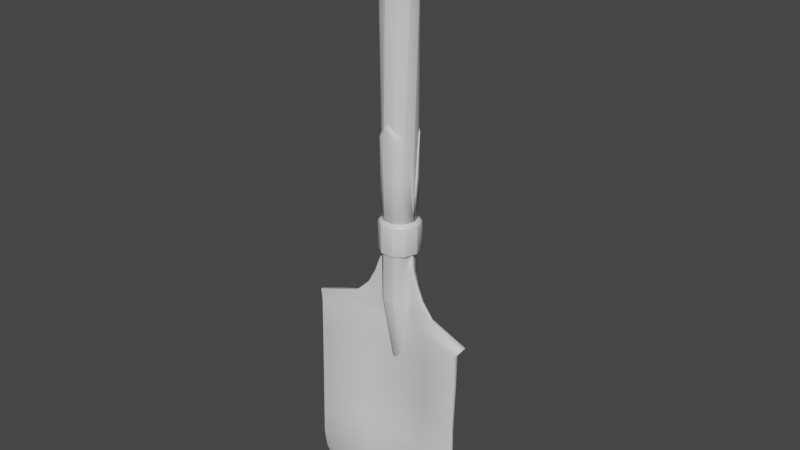 # Source: Feldspaten.blend  (saved by Blender 2.83.18; exported with 4.5.12 LTS)
import bpy
from mathutils import Matrix  # noqa: F401  (used for matrix-valued properties, if any)

bpy.ops.wm.read_factory_settings(use_empty=True)
scene = bpy.context.scene
scene.name = 'Scene'

# ---- collections
col_collection = bpy.data.collections.new('Collection'); scene.collection.children.link(col_collection)

# ---- images (referenced by path relative to the original .blend; pixels are not part of the script)
import os
ASSET_DIR = os.environ.get("B2B_ASSET_DIR", "")  # directory of the original .blend (textures are referenced by path, not embedded)
HERE = os.path.dirname(os.path.abspath(__file__))  # packed textures are extracted next to this script under _unpacked/

def load_image(name, relpath, width, height, colorspace="sRGB"):
    """Load a texture the original file referenced (path relative to the .blend, or extracted next to this script)."""
    p = next((c for c in (os.path.join(HERE, relpath), os.path.join(ASSET_DIR, relpath)) if relpath and os.path.exists(c)), "")
    if p:
        img = bpy.data.images.load(p, check_existing=True)
        img.name = name
    else:  # same state as the original file: an image datablock whose file is absent (Cycles renders it pink)
        img = bpy.data.images.new(name, width, height)
        img.source = "FILE"
        img.filepath = "//" + (relpath or name)
    img.colorspace_settings.name = colorspace
    return img
img_uv = load_image('UV', '', 1024, 1024, 'sRGB')

# ---- materials (node trees are filled in below, after node groups)
mat_metallspaten = bpy.data.materials.new('MetallSpaten')
mat_metallspaten.alpha_threshold = 0.0
mat_metallspaten.use_transparent_shadow = False
mat_metallspaten.line_color = (0.0, 0.0, 0.0, 1.0)
mat_holzspaten = bpy.data.materials.new('HolzSpaten')
mat_holzspaten.use_transparent_shadow = False

# ---- material node trees
mat_metallspaten.use_nodes = True; mat_metallspaten.node_tree.nodes.clear()
_N = mat_metallspaten.node_tree.nodes; _L = mat_metallspaten.node_tree.links
n0 = _N.new('ShaderNodeOutputMaterial'); n0.name = 'Material Output'; n0.location = (300, 300)
n1 = _N.new('ShaderNodeBsdfPrincipled'); n1.name = 'Principled BSDF'; n1.location = (10, 300)
n1.distribution = 'GGX'
n1.subsurface_method = 'BURLEY'
n1.inputs[2].default_value = 0.4
n1.inputs[3].default_value = 1.45
n1.inputs[27].default_value = (0.0, 0.0, 0.0, 1.0)
n1.inputs[28].default_value = 1.0
n2 = _N.new('ShaderNodeTexImage'); n2.name = 'Image Texture'; n2.location = (-390, 156)
n2.image = img_uv
_L.new(n1.outputs[0], n0.inputs[0])
n0.is_active_output = True
mat_holzspaten.use_nodes = True; mat_holzspaten.node_tree.nodes.clear()
_N = mat_holzspaten.node_tree.nodes; _L = mat_holzspaten.node_tree.links
n0 = _N.new('ShaderNodeBsdfPrincipled'); n0.name = 'Principled BSDF'; n0.location = (10, 300)
n0.distribution = 'GGX'
n0.subsurface_method = 'BURLEY'
n0.inputs[3].default_value = 1.45
n0.inputs[27].default_value = (0.0, 0.0, 0.0, 1.0)
n0.inputs[28].default_value = 1.0
n1 = _N.new('ShaderNodeOutputMaterial'); n1.name = 'Material Output'; n1.location = (300, 300)
n2 = _N.new('ShaderNodeTexImage'); n2.name = 'Image Texture'; n2.location = (-390, 156)
n2.image = img_uv
_L.new(n0.outputs[0], n1.inputs[0])
n1.is_active_output = True

# ---- world
world_world = bpy.data.worlds.new('World'); scene.world = world_world
world_world.use_nodes = True; world_world.node_tree.nodes.clear()
_N = world_world.node_tree.nodes; _L = world_world.node_tree.links
n0 = _N.new('ShaderNodeOutputWorld'); n0.name = 'World Output'; n0.location = (300, 300)
n1 = _N.new('ShaderNodeBackground'); n1.name = 'Background'; n1.location = (10, 300)
n1.inputs[0].default_value = (0.05088, 0.05088, 0.05088, 1.0)
_L.new(n1.outputs[0], n0.inputs[0])
n0.is_active_output = True
world_world.color = (0.05088, 0.05088, 0.05088)
world_world.use_sun_shadow = False
world_world.sun_shadow_jitter_overblur = 0.0

# ---- meshes
me_plane = bpy.data.meshes.new('Plane')
me_plane.from_pydata([(0.09816, -0.04588, 0.2416), (0.105, -0.04095, 0.2517), (0.02077, -0.0299, 0.3344), (0.02347, -0.03032, 0.3154), (0.02938, -0.03058, 0.2989), (0.03846, -0.03196, 0.2812), (0.055, -0.03463, 0.2647), (0.03272, -0.05539, 0.0005327), (0.03143, -0.01069, 0.2416), (0.02626, -0.009848, 0.2517), (0.006924, -0.004089, 0.3344), (0.007824, -0.00602, 0.3154), (0.009793, -0.007278, 0.2989), (0.01282, -0.007729, 0.2812), (0.01833, -0.008573, 0.2647), (0.09816, -0.04957, 0.0829), (0.09816, -0.0502, 0.1432), (0.09816, -0.04692, 0.2034), (0.04088, -0.03602, 0.0829), (0.04051, -0.02799, 0.1432), (0.03833, -0.01879, 0.2034), (0.09816, -0.0504, 0.05093), (0.04777, -0.05431, 0.0005327), (0.09433, -0.05099, 0.03164), (0.0834, -0.05187, 0.01529), (0.06705, -0.05299, 0.004369), (0.09816, -0.05228, 0.2416), (0.105, -0.04703, 0.2517), (0.01418, -0.03264, 0.3344), (0.02347, -0.03459, 0.3154), (0.02938, -0.03513, 0.2989), (0.03846, -0.0366, 0.2812), (0.055, -0.03937, 0.2647), (0.03272, -0.06198, 0.0005327), (0.03272, -0.03133, 0.2416), (0.02596, -0.03115, 0.2517), (0.006924, -0.0291, 0.3344), (0.007824, -0.02984, 0.3154), (0.009793, -0.03021, 0.2989), (0.01282, -0.03056, 0.2812), (0.01833, -0.03089, 0.2647), (0.09816, -0.05615, 0.0829), (0.09816, -0.0545, 0.1432), (0.09816, -0.05307, 0.2034), (0.04363, -0.03822, 0.0829), (0.04398, -0.03604, 0.1432), (0.04333, -0.03427, 0.2034), (0.09816, -0.05699, 0.05093), (0.04777, -0.06091, 0.0005327), (0.09433, -0.05759, 0.03164), (0.0834, -0.05846, 0.01529), (0.06705, -0.05959, 0.004369), (-0.09816, -0.04588, 0.2416), (-0.105, -0.04095, 0.2517), (-0.02077, -0.0299, 0.3344), (-0.02347, -0.03032, 0.3154), (-0.02938, -0.03058, 0.2989), (-0.03846, -0.03196, 0.2812), (-0.055, -0.03463, 0.2647), (-0.03272, -0.05539, 0.0005327), (-0.03143, -0.01069, 0.2416), (-0.02626, -0.009848, 0.2517), (-0.006924, -0.004089, 0.3344), (-0.007824, -0.00602, 0.3154), (-0.009793, -0.007278, 0.2989), (-0.01282, -0.007729, 0.2812), (-0.01833, -0.008573, 0.2647), (-0.09816, -0.04957, 0.0829), (-0.09816, -0.0502, 0.1432), (-0.09816, -0.04692, 0.2034), (-0.04088, -0.03602, 0.0829), (-0.04051, -0.02799, 0.1432), (-0.03833, -0.01879, 0.2034), (-0.09816, -0.0504, 0.05093), (-0.04777, -0.05431, 0.0005327), (-0.09433, -0.05099, 0.03164), (-0.0834, -0.05187, 0.01529), (-0.06705, -0.05299, 0.004369), (-0.09816, -0.05228, 0.2416), (-0.105, -0.04703, 0.2517), (-0.01418, -0.03264, 0.3344), (-0.02347, -0.03459, 0.3154), (-0.02938, -0.03513, 0.2989), (-0.03846, -0.0366, 0.2812), (-0.055, -0.03937, 0.2647), (-0.03272, -0.06198, 0.0005327), (-0.03272, -0.03133, 0.2416), (-0.02596, -0.03115, 0.2517), (-0.006924, -0.0291, 0.3344), (-0.007824, -0.02984, 0.3154), (-0.009793, -0.03021, 0.2989), (-0.01282, -0.03056, 0.2812), (-0.01833, -0.03089, 0.2647), (-0.09816, -0.05615, 0.0829), (-0.09816, -0.0545, 0.1432), (-0.09816, -0.05307, 0.2034), (-0.04363, -0.03822, 0.0829), (-0.04398, -0.03604, 0.1432), (-0.04333, -0.03427, 0.2034), (-0.09816, -0.05699, 0.05093), (-0.04777, -0.06091, 0.0005327), (-0.09433, -0.05759, 0.03164), (-0.0834, -0.05846, 0.01529), (-0.06705, -0.05959, 0.004369), (0.0, -0.0554, 0.0005327), (0.0, -0.01074, 0.2416), (0.0, -0.00988, 0.2517), (0.0, -0.004089, 0.3344), (0.0, -0.006018, 0.3154), (0.0, -0.007279, 0.2989), (0.0, -0.007733, 0.2812), (0.0, -0.008585, 0.2647), (0.0, -0.03233, 0.0829), (0.0, -0.02164, 0.1432), (0.0, -0.01528, 0.2034), (0.0, -0.06199, 0.0005327), (0.0, -0.03138, 0.2416), (0.0, -0.03118, 0.2517), (0.0, -0.0291, 0.3344), (0.0, -0.02984, 0.3154), (0.0, -0.03021, 0.2989), (0.0, -0.03057, 0.2812), (0.0, -0.0309, 0.2647), (0.0, -0.03463, 0.0829), (0.0, -0.0322, 0.1432), (0.0, -0.03064, 0.2034), (-0.0001444, -0.01016, 0.2733), (-0.0001444, -0.005439, 0.3323), (0.0001444, -0.01016, 0.2733), (0.0001444, -0.005439, 0.3323), (0.00911, -0.01754, 0.2733), (0.01105, -0.01336, 0.3323), (0.01921, -0.0305, 0.2733), (0.01921, -0.0305, 0.3323), (0.01271, -0.04257, 0.2733), (0.01271, -0.04257, 0.3323), (0.006738, -0.04691, 0.2733), (0.006738, -0.04691, 0.3323), (-0.006738, -0.04691, 0.2733), (-0.006738, -0.04691, 0.3323), (-0.01271, -0.04257, 0.2733), (-0.01271, -0.04257, 0.3323), (-0.01921, -0.0305, 0.2733), (-0.01921, -0.0305, 0.3323), (-0.00911, -0.01754, 0.2733), (-0.01105, -0.01336, 0.3323), (-0.0005679, -0.02443, 0.1767), (0.003597, -0.02344, 0.1767), (0.006388, -0.0235, 0.1767), (0.006739, -0.02458, 0.1767), (0.004516, -0.02627, 0.1767), (0.0005679, -0.02792, 0.1767), (-0.003597, -0.02891, 0.1767), (-0.006388, -0.02885, 0.1767), (-0.006739, -0.02777, 0.1767), (-0.004516, -0.02608, 0.1767), (0.00759, -0.002815, 0.3347), (-0.00759, -0.002815, 0.3347), (0.01987, -0.01174, 0.3347), (0.02456, -0.02618, 0.3347), (0.01987, -0.04061, 0.3347), (0.00759, -0.04954, 0.3347), (-0.00759, -0.04954, 0.3347), (-0.01987, -0.04061, 0.3347), (-0.02456, -0.02618, 0.3347), (-0.01987, -0.01174, 0.3347), (0.00759, -0.002815, 0.3688), (-0.00759, -0.002815, 0.3688), (0.01987, -0.01174, 0.3688), (0.02456, -0.02618, 0.3688), (0.01987, -0.04061, 0.3688), (0.00759, -0.04954, 0.3688), (-0.00759, -0.04954, 0.3688), (-0.01987, -0.04061, 0.3688), (-0.02456, -0.02618, 0.3688), (-0.01987, -0.01174, 0.3688), (0.006329, -0.006696, 0.373), (-0.006329, -0.006696, 0.373), (0.01657, -0.01414, 0.373), (0.02048, -0.02618, 0.373), (0.01657, -0.03821, 0.373), (0.006329, -0.04566, 0.373), (-0.006329, -0.04566, 0.373), (-0.01657, -0.03821, 0.373), (-0.02048, -0.02618, 0.373), (-0.01657, -0.01414, 0.373), (0.01499, -0.03699, 0.3731), (0.005742, -0.04374, 0.3731), (0.01542, -0.03757, 0.4722), (0.009971, -0.04479, 0.4722), (0.005869, -0.04608, 0.4724), (0.002759, -0.04608, 0.4798), (0.004632, -0.04521, 0.4794), (0.007204, -0.04345, 0.4792), (0.01246, -0.04088, 0.4228), (0.005806, -0.04491, 0.4228), (0.01698, -0.03155, 0.4228), (-0.01499, -0.03699, 0.3731), (-0.005742, -0.04374, 0.3731), (-0.01542, -0.03757, 0.4722), (-0.009971, -0.04479, 0.4722), (-0.005869, -0.04608, 0.4724), (2.874e-10, -0.04366, 0.3731), (2.874e-10, -0.04603, 0.4725), (2.874e-10, -0.04605, 0.4871), (2.874e-10, -0.04603, 0.4799), (-0.002759, -0.04608, 0.4798), (-0.004632, -0.04521, 0.4794), (-0.007204, -0.04345, 0.4792), (-0.01246, -0.04088, 0.4228), (-0.005806, -0.04491, 0.4228), (-0.01698, -0.03155, 0.4228), (2.874e-10, -0.04484, 0.4228), (0.01848, -0.02618, 0.373), (0.01499, -0.01536, 0.3731), (0.005742, -0.008607, 0.3731), (0.01542, -0.01478, 0.4722), (0.009971, -0.007563, 0.4722), (0.005869, -0.006269, 0.4724), (0.002759, -0.006275, 0.4798), (0.004632, -0.007137, 0.4794), (0.007204, -0.008899, 0.4792), (0.01246, -0.01147, 0.4228), (0.005806, -0.00744, 0.4228), (0.01698, -0.0208, 0.4228), (-0.01848, -0.02618, 0.373), (-0.01499, -0.01536, 0.3731), (-0.005742, -0.008607, 0.3731), (-0.01542, -0.01478, 0.4722), (-0.009971, -0.007563, 0.4722), (-0.005869, -0.006269, 0.4724), (2.874e-10, -0.008695, 0.3731), (2.874e-10, -0.006325, 0.4725), (2.874e-10, -0.006303, 0.4871), (2.874e-10, -0.006325, 0.4799), (-0.002759, -0.006275, 0.4798), (-0.004632, -0.007137, 0.4794), (-0.007204, -0.008899, 0.4792), (-0.01246, -0.01147, 0.4228), (-0.005806, -0.00744, 0.4228), (-0.01698, -0.0208, 0.4228), (2.874e-10, -0.00751, 0.4228), (0.01657, -0.03821, 0.373), (0.006329, -0.04566, 0.373), (0.01706, -0.0387, 0.4724), (0.01126, -0.04629, 0.4724), (0.006329, -0.04803, 0.4724), (0.003165, -0.04803, 0.4799), (0.005629, -0.04687, 0.4799), (0.00853, -0.04476, 0.4799), (0.01391, -0.04225, 0.4227), (0.006329, -0.04684, 0.4227), (0.01877, -0.03244, 0.4227), (-0.01657, -0.03821, 0.373), (-0.006329, -0.04566, 0.373), (-0.01706, -0.0387, 0.4724), (-0.01126, -0.04629, 0.4724), (-0.006329, -0.04803, 0.4724), (2.874e-10, -0.04566, 0.373), (2.874e-10, -0.04803, 0.4724), (2.874e-10, -0.04803, 0.4874), (2.874e-10, -0.04803, 0.4799), (-0.003165, -0.04803, 0.4799), (-0.005629, -0.04687, 0.4799), (-0.00853, -0.04476, 0.4799), (-0.01391, -0.04225, 0.4227), (-0.006329, -0.04684, 0.4227), (-0.01877, -0.03244, 0.4227), (2.874e-10, -0.04684, 0.4227), (0.02048, -0.02618, 0.373), (0.01657, -0.01414, 0.373), (0.006329, -0.006696, 0.373), (0.01706, -0.01365, 0.4724), (0.01126, -0.006059, 0.4724), (0.006329, -0.004325, 0.4724), (0.003165, -0.004325, 0.4799), (0.005629, -0.005481, 0.4799), (0.00853, -0.007588, 0.4799), (0.01391, -0.0101, 0.4227), (0.006329, -0.00551, 0.4227), (0.01877, -0.01991, 0.4227), (-0.02048, -0.02618, 0.373), (-0.01657, -0.01414, 0.373), (-0.006329, -0.006696, 0.373), (-0.01706, -0.01365, 0.4724), (-0.01126, -0.006059, 0.4724), (-0.006329, -0.004325, 0.4724), (2.874e-10, -0.006696, 0.373), (2.874e-10, -0.004325, 0.4724), (2.874e-10, -0.004325, 0.4874), (2.874e-10, -0.004325, 0.4799), (-0.003165, -0.004325, 0.4799), (-0.005629, -0.005481, 0.4799), (-0.00853, -0.007588, 0.4799), (-0.01391, -0.0101, 0.4227), (-0.006329, -0.00551, 0.4227), (-0.01877, -0.01991, 0.4227), (2.874e-10, -0.00551, 0.4227), (0.005738, -0.008517, 0.373), (-0.005738, -0.008517, 0.373), (0.01502, -0.01526, 0.373), (0.01857, -0.02618, 0.373), (0.01502, -0.03709, 0.373), (0.005738, -0.04383, 0.373), (-0.005738, -0.04383, 0.373), (-0.01502, -0.03709, 0.373), (-0.01857, -0.02618, 0.373), (-0.01502, -0.01526, 0.373), (0.006222, -0.007027, 0.4869), (-0.006222, -0.007027, 0.4869), (0.01629, -0.01434, 0.4869), (0.02013, -0.02618, 0.4869), (0.01629, -0.03801, 0.4869), (0.006222, -0.04532, 0.4869), (-0.006222, -0.04532, 0.4869), (-0.01629, -0.03801, 0.4869), (-0.02013, -0.02618, 0.4869), (-0.01629, -0.01434, 0.4869), (0.01299, -0.008301, 0.7175), (0.02101, 0.002746, 0.6987), (0.02101, 0.002746, 0.6755), (0.01299, -0.008301, 0.6567), (0.02101, -0.01935, 0.7175), (0.034, -0.01513, 0.6987), (0.034, -0.01513, 0.6755), (0.02101, -0.01935, 0.6567), (0.02101, -0.033, 0.7175), (0.034, -0.03722, 0.6987), (0.034, -0.03722, 0.6755), (0.02101, -0.033, 0.6567), (0.01299, -0.04405, 0.7175), (0.02101, -0.0551, 0.6987), (0.02101, -0.0551, 0.6755), (0.01299, -0.04405, 0.6567), (7.012e-09, -0.04827, 0.7175), (1.772e-08, -0.06192, 0.6987), (1.772e-08, -0.06192, 0.6755), (7.012e-09, -0.04827, 0.6567), (4.332e-09, -0.02618, 0.7247), (-0.01299, -0.04405, 0.7175), (-0.02101, -0.0551, 0.6987), (-0.02101, -0.0551, 0.6755), (-0.01299, -0.04405, 0.6567), (-0.02101, -0.033, 0.7175), (-0.034, -0.03722, 0.6987), (-0.034, -0.03722, 0.6755), (-0.02101, -0.033, 0.6567), (-0.02101, -0.01935, 0.7175), (-0.034, -0.01513, 0.6987), (-0.034, -0.01513, 0.6755), (-0.02101, -0.01935, 0.6567), (-0.01299, -0.008301, 0.7175), (-0.02101, 0.002746, 0.6987), (-0.02101, 0.002746, 0.6755), (-0.01299, -0.008301, 0.6567), (7.943e-09, -0.004082, 0.7175), (-3.698e-09, 0.009573, 0.6987), (-3.698e-09, 0.009573, 0.6755), (7.943e-09, -0.004082, 0.6567), (-0.008477, -0.007452, 0.5394), (-0.01073, -0.007876, 0.6042), (-0.01786, -0.01601, 0.5394), (-0.01944, -0.01768, 0.6042), (-0.02043, -0.02845, 0.5394), (-0.02072, -0.03073, 0.6042), (-0.01519, -0.04002, 0.5394), (-0.01409, -0.04204, 0.6042), (-0.004148, -0.04631, 0.5394), (-0.002074, -0.04729, 0.6042), (0.008477, -0.0449, 0.5394), (0.01073, -0.04447, 0.6042), (0.01786, -0.03634, 0.5394), (0.01944, -0.03467, 0.6042), (0.02043, -0.0239, 0.5394), (0.02072, -0.02162, 0.6042), (0.01519, -0.01233, 0.5394), (0.01409, -0.01031, 0.6042), (0.002074, -0.005063, 0.6042), (0.004148, -0.006045, 0.5394)], [], [(20, 8, 0, 17), (8, 9, 1, 0), (6, 1, 9, 14), (5, 6, 14, 13), (4, 5, 13, 12), (3, 4, 12, 11), (2, 3, 11, 10), (105, 106, 9, 8), (114, 105, 8, 20), (104, 112, 18, 7), (112, 113, 19, 18), (113, 114, 20, 19), (7, 18, 15, 21, 23, 24, 25, 22), (18, 19, 16, 15), (19, 20, 17, 16), (46, 43, 26, 34), (34, 26, 27, 35), (32, 40, 35, 27), (31, 39, 40, 32), (30, 38, 39, 31), (29, 37, 38, 30), (28, 36, 37, 29), (116, 34, 35, 117), (125, 46, 34, 116), (115, 33, 44, 123), (123, 44, 45, 124), (124, 45, 46, 125), (33, 48, 51, 50, 49, 47, 41, 44), (44, 41, 42, 45), (45, 42, 43, 46), (1, 6, 32, 27), (7, 22, 48, 33), (3, 2, 28, 29), (22, 25, 51, 48), (4, 3, 29, 30), (25, 24, 50, 51), (5, 4, 30, 31), (24, 23, 49, 50), (6, 5, 31, 32), (15, 16, 42, 41), (23, 21, 47, 49), (10, 107, 118, 36), (16, 17, 43, 42), (21, 15, 41, 47), (17, 0, 26, 43), (0, 1, 27, 26), (2, 10, 36, 28), (10, 11, 108, 107), (11, 12, 109, 108), (12, 13, 110, 109), (13, 14, 111, 110), (14, 9, 106, 111), (36, 118, 119, 37), (37, 119, 120, 38), (38, 120, 121, 39), (39, 121, 122, 40), (40, 122, 117, 35), (115, 104, 7, 33), (72, 69, 52, 60), (60, 52, 53, 61), (58, 66, 61, 53), (57, 65, 66, 58), (56, 64, 65, 57), (55, 63, 64, 56), (54, 62, 63, 55), (105, 60, 61, 106), (114, 72, 60, 105), (104, 59, 70, 112), (112, 70, 71, 113), (113, 71, 72, 114), (59, 74, 77, 76, 75, 73, 67, 70), (70, 67, 68, 71), (71, 68, 69, 72), (98, 86, 78, 95), (86, 87, 79, 78), (84, 79, 87, 92), (83, 84, 92, 91), (82, 83, 91, 90), (81, 82, 90, 89), (80, 81, 89, 88), (116, 117, 87, 86), (125, 116, 86, 98), (115, 123, 96, 85), (123, 124, 97, 96), (124, 125, 98, 97), (85, 96, 93, 99, 101, 102, 103, 100), (96, 97, 94, 93), (97, 98, 95, 94), (53, 79, 84, 58), (59, 85, 100, 74), (55, 81, 80, 54), (74, 100, 103, 77), (56, 82, 81, 55), (77, 103, 102, 76), (57, 83, 82, 56), (76, 102, 101, 75), (58, 84, 83, 57), (67, 93, 94, 68), (75, 101, 99, 73), (62, 88, 118, 107), (68, 94, 95, 69), (73, 99, 93, 67), (69, 95, 78, 52), (52, 78, 79, 53), (54, 80, 88, 62), (62, 107, 108, 63), (63, 108, 109, 64), (64, 109, 110, 65), (65, 110, 111, 66), (66, 111, 106, 61), (88, 89, 119, 118), (89, 90, 120, 119), (90, 91, 121, 120), (91, 92, 122, 121), (92, 87, 117, 122), (115, 85, 59, 104), (126, 127, 129, 128), (128, 129, 131, 130), (130, 131, 133, 132), (132, 133, 135, 134), (134, 135, 137, 136), (136, 137, 139, 138), (138, 139, 141, 140), (140, 141, 143, 142), (145, 143, 164, 165), (142, 143, 145, 144), (144, 145, 127, 126), (136, 138, 152, 151), (146, 147, 148, 149, 150, 151, 152, 153, 154, 155), (134, 136, 151, 150), (132, 134, 150, 149), (126, 128, 147, 146), (130, 132, 149, 148), (128, 130, 148, 147), (144, 126, 146, 155), (142, 144, 155, 154), (140, 142, 154, 153), (138, 140, 153, 152), (156, 157, 167, 166), (143, 141, 163, 164), (141, 139, 162, 163), (139, 137, 161, 162), (137, 135, 160, 161), (135, 133, 159, 160), (129, 127, 157, 156), (133, 131, 158, 159), (131, 129, 156, 158), (127, 145, 165, 157), (174, 173, 183, 184), (164, 163, 173, 174), (161, 160, 170, 171), (158, 156, 166, 168), (165, 164, 174, 175), (162, 161, 171, 172), (159, 158, 168, 169), (157, 165, 175, 167), (163, 162, 172, 173), (160, 159, 169, 170), (176, 177, 185, 184, 183, 182, 181, 180, 179, 178), (171, 170, 180, 181), (168, 166, 176, 178), (175, 174, 184, 185), (172, 171, 181, 182), (169, 168, 178, 179), (167, 175, 185, 177), (173, 172, 182, 183), (170, 169, 179, 180), (166, 167, 177, 176), (194, 195, 190, 189), (196, 194, 189, 188), (195, 212, 203, 190), (191, 205, 204), (192, 191, 204), (193, 192, 204), (188, 189, 192, 193), (189, 190, 191, 192), (190, 203, 205, 191), (187, 202, 212, 195), (213, 186, 194, 196), (186, 187, 195, 194), (209, 200, 201, 210), (211, 199, 200, 209), (210, 201, 203, 212), (206, 204, 205), (207, 204, 206), (208, 204, 207), (199, 208, 207, 200), (200, 207, 206, 201), (201, 206, 205, 203), (198, 210, 212, 202), (225, 211, 209, 197), (197, 209, 210, 198), (222, 217, 218, 223), (224, 216, 217, 222), (223, 218, 232, 241), (219, 233, 234), (220, 233, 219), (221, 233, 220), (216, 221, 220, 217), (217, 220, 219, 218), (218, 219, 234, 232), (215, 223, 241, 231), (213, 224, 222, 214), (214, 222, 223, 215), (238, 239, 230, 229), (240, 238, 229, 228), (239, 241, 232, 230), (235, 234, 233), (236, 235, 233), (237, 236, 233), (228, 229, 236, 237), (229, 230, 235, 236), (230, 232, 234, 235), (227, 231, 241, 239), (225, 226, 238, 240), (226, 227, 239, 238), (250, 245, 246, 251), (252, 244, 245, 250), (251, 246, 259, 268), (247, 260, 261), (248, 260, 247), (249, 260, 248), (244, 249, 248, 245), (245, 248, 247, 246), (246, 247, 261, 259), (243, 251, 268, 258), (269, 252, 250, 242), (242, 250, 251, 243), (265, 266, 257, 256), (267, 265, 256, 255), (266, 268, 259, 257), (262, 261, 260), (263, 262, 260), (264, 263, 260), (255, 256, 263, 264), (256, 257, 262, 263), (257, 259, 261, 262), (254, 258, 268, 266), (281, 253, 265, 267), (253, 254, 266, 265), (278, 279, 274, 273), (280, 278, 273, 272), (279, 297, 288, 274), (275, 290, 289), (276, 275, 289), (277, 276, 289), (272, 273, 276, 277), (273, 274, 275, 276), (274, 288, 290, 275), (271, 287, 297, 279), (269, 270, 278, 280), (270, 271, 279, 278), (294, 285, 286, 295), (296, 284, 285, 294), (295, 286, 288, 297), (291, 289, 290), (292, 289, 291), (293, 289, 292), (284, 293, 292, 285), (285, 292, 291, 286), (286, 291, 290, 288), (283, 295, 297, 287), (281, 296, 294, 282), (282, 294, 295, 283), (186, 213, 269, 242), (187, 186, 242, 243), (202, 187, 243, 258), (213, 196, 252, 269), (188, 193, 249, 244), (193, 204, 260, 249), (196, 188, 244, 252), (225, 197, 253, 281), (197, 198, 254, 253), (198, 202, 258, 254), (211, 225, 281, 267), (208, 199, 255, 264), (204, 208, 264, 260), (199, 211, 267, 255), (213, 214, 270, 269), (214, 215, 271, 270), (215, 231, 287, 271), (224, 213, 269, 280), (221, 216, 272, 277), (233, 221, 277, 289), (216, 224, 280, 272), (226, 225, 281, 282), (227, 226, 282, 283), (231, 227, 283, 287), (225, 240, 296, 281), (228, 237, 293, 284), (237, 233, 289, 293), (240, 228, 284, 296), (305, 304, 314, 315), (302, 301, 311, 312), (298, 299, 309, 308), (306, 305, 315, 316), (303, 302, 312, 313), (300, 298, 308, 310), (307, 306, 316, 317), (304, 303, 313, 314), (301, 300, 310, 311), (299, 307, 317, 309), (357, 356, 319, 320), (355, 338, 318), (358, 357, 320, 321), (356, 355, 318, 319), (321, 320, 324, 325), (319, 318, 322, 323), (320, 319, 323, 324), (318, 338, 322), (325, 324, 328, 329), (323, 322, 326, 327), (324, 323, 327, 328), (322, 338, 326), (329, 328, 332, 333), (327, 326, 330, 331), (328, 327, 331, 332), (326, 338, 330), (333, 332, 336, 337), (331, 330, 334, 335), (332, 331, 335, 336), (330, 338, 334), (337, 336, 341, 342), (335, 334, 339, 340), (336, 335, 340, 341), (334, 338, 339), (342, 341, 345, 346), (340, 339, 343, 344), (341, 340, 344, 345), (339, 338, 343), (346, 345, 349, 350), (344, 343, 347, 348), (345, 344, 348, 349), (343, 338, 347), (350, 349, 353, 354), (348, 347, 351, 352), (349, 348, 352, 353), (347, 338, 351), (354, 353, 357, 358), (352, 351, 355, 356), (353, 352, 356, 357), (351, 338, 355), (358, 321, 376, 377), (321, 325, 374, 376), (325, 329, 372, 374), (329, 333, 370, 372), (333, 337, 368, 370), (337, 342, 366, 368), (342, 346, 364, 366), (346, 350, 362, 364), (350, 354, 360, 362), (354, 358, 377, 360), (362, 360, 359, 361), (361, 359, 309, 317), (364, 362, 361, 363), (363, 361, 317, 316), (366, 364, 363, 365), (365, 363, 316, 315), (368, 366, 365, 367), (367, 365, 315, 314), (370, 368, 367, 369), (369, 367, 314, 313), (372, 370, 369, 371), (371, 369, 313, 312), (374, 372, 371, 373), (373, 371, 312, 311), (376, 374, 373, 375), (375, 373, 311, 310), (377, 376, 375, 378), (378, 375, 310, 308), (360, 377, 378, 359), (359, 378, 308, 309)])
me_plane.polygons.foreach_set('use_smooth', [True] * 372)
me_plane.polygons.foreach_set('material_index', [0, 0, 0, 0, 0, 0, 0, 0, 0, 0, 0, 0, 0, 0, 0, 0, 0, 0, 0, 0, 0, 0, 0, 0, 0, 0, 0, 0, 0, 0, 0, 0, 0, 0, 0, 0, 0, 0, 0, 0, 0, 0, 0, 0, 0, 0, 0, 0, 0, 0, 0, 0, 0, 0, 0, 0, 0, 0, 0, 0, 0, 0, 0, 0, 0, 0, 0, 0, 0, 0, 0, 0, 0, 0, 0, 0, 0, 0, 0, 0, 0, 0, 0, 0, 0, 0, 0, 0, 0, 0, 0, 0, 0, 0, 0, 0, 0, 0, 0, 0, 0, 0, 0, 0, 0, 0, 0, 0, 0, 0, 0, 0, 0, 0, 0, 0, 0, 0, 0, 0, 0, 0, 0, 0, 0, 0, 0, 0, 0, 0, 0, 0, 0, 0, 0, 0, 0, 0, 0, 0, 0, 0, 0, 0, 0, 0, 0, 0, 0, 0, 0, 0, 0, 0, 0, 0, 0, 0, 0, 0, 0, 0, 0, 0, 0, 0, 0, 0, 0, 0, 0, 0, 0, 0, 0, 0, 0, 0, 0, 0, 0, 0, 0, 0, 0, 0, 0, 0, 0, 0, 0, 0, 0, 0, 0, 0, 0, 0, 0, 0, 0, 0, 0, 0, 0, 0, 0, 0, 0, 0, 0, 0, 0, 0, 0, 0, 0, 0, 0, 0, 0, 0, 0, 0, 0, 0, 0, 0, 0, 0, 0, 0, 0, 0, 0, 0, 0, 0, 0, 0, 0, 0, 0, 0, 0, 0, 0, 0, 0, 0, 0, 0, 0, 0, 0, 0, 0, 0, 0, 0, 0, 0, 0, 0, 0, 0, 0, 0, 0, 0, 0, 0, 0, 0, 0, 0, 0, 0, 0, 0, 0, 0, 0, 0, 0, 0, 0, 0, 0, 0, 0, 0, 1, 1, 1, 1, 1, 1, 1, 1, 1, 1, 1, 1, 1, 1, 1, 1, 1, 1, 1, 1, 1, 1, 1, 1, 1, 1, 1, 1, 1, 1, 1, 1, 1, 1, 1, 1, 1, 1, 1, 1, 1, 1, 1, 1, 1, 1, 1, 1, 1, 1, 1, 1, 1, 1, 1, 1, 1, 1, 1, 1, 1, 1, 1, 1, 1, 1, 1, 1, 1, 1, 1, 1, 1, 1, 1, 1, 1, 1, 1, 1])
_uv = me_plane.uv_layers.new(name='UVMap')
_uv.uv.foreach_set('vector', [0.2178, 0.1167, 0.1575, 0.1258, 0.1606, 0.01084, 0.222, 0.01331, 0.1575, 0.1258, 0.1382, 0.1349, 0.1425, 0.01451, 0.1606, 0.01084, 0.1081, 0.06899, 0.1425, 0.01451, 0.1382, 0.1349, 0.1166, 0.1493, 0.07855, 0.101, 0.1081, 0.06899, 0.1166, 0.1493, 0.0902, 0.1601, 0.05093, 0.1225, 0.07855, 0.101, 0.0902, 0.1601, 0.06426, 0.1668, 0.02869, 0.1396, 0.05093, 0.1225, 0.06426, 0.1668, 0.04368, 0.1718, 0.01495, 0.1575, 0.02869, 0.1396, 0.04368, 0.1718, 0.02743, 0.1758, 0.156, 0.1799, 0.139, 0.18, 0.1382, 0.1349, 0.1575, 0.1258, 0.2182, 0.1794, 0.156, 0.1799, 0.1575, 0.1258, 0.2178, 0.1167, 0.542, 0.1767, 0.4097, 0.1778, 0.4109, 0.1143, 0.5412, 0.1258, 0.4097, 0.1778, 0.3139, 0.1786, 0.315, 0.1134, 0.4109, 0.1143, 0.3139, 0.1786, 0.2182, 0.1794, 0.2178, 0.1167, 0.315, 0.1134, 0.5412, 0.1258, 0.4109, 0.1143, 0.4164, 0.0214, 0.4656, 0.02685, 0.493, 0.03571, 0.5154, 0.05253, 0.5309, 0.07569, 0.5388, 0.1031, 0.4109, 0.1143, 0.315, 0.1134, 0.3196, 0.01434, 0.4164, 0.0214, 0.315, 0.1134, 0.2178, 0.1167, 0.222, 0.01331, 0.3196, 0.01434, 0.3204, 0.4595, 0.3186, 0.3687, 0.3784, 0.3679, 0.3806, 0.4759, 0.3806, 0.4759, 0.3784, 0.3679, 0.3976, 0.3599, 0.3966, 0.4866, 0.4176, 0.4394, 0.417, 0.4986, 0.3966, 0.4866, 0.3976, 0.3599, 0.4433, 0.4659, 0.4431, 0.5073, 0.417, 0.4986, 0.4176, 0.4394, 0.4711, 0.4804, 0.4711, 0.5121, 0.4431, 0.5073, 0.4433, 0.4659, 0.497, 0.4895, 0.4972, 0.5152, 0.4711, 0.5121, 0.4711, 0.4804, 0.527, 0.504, 0.5271, 0.5167, 0.4972, 0.5152, 0.497, 0.4895, 0.3807, 0.5276, 0.3806, 0.4759, 0.3966, 0.4866, 0.3966, 0.5276, 0.3207, 0.5276, 0.3204, 0.4595, 0.3806, 0.4759, 0.3807, 0.5276, 0.000232, 0.5276, 0.0003731, 0.4764, 0.1333, 0.4605, 0.1342, 0.5276, 0.1342, 0.5276, 0.1333, 0.4605, 0.2263, 0.4591, 0.2268, 0.5276, 0.2268, 0.5276, 0.2263, 0.4591, 0.3204, 0.4595, 0.3207, 0.5276, 0.0003731, 0.4764, 0.001006, 0.4529, 0.007597, 0.4229, 0.0248, 0.3975, 0.05016, 0.3802, 0.08006, 0.3735, 0.1299, 0.3718, 0.1333, 0.4605, 0.1333, 0.4605, 0.1299, 0.3718, 0.2242, 0.3698, 0.2263, 0.4591, 0.2263, 0.4591, 0.2242, 0.3698, 0.3186, 0.3687, 0.3204, 0.4595, 0.1425, 0.01451, 0.1081, 0.06899, 0.1021, 0.063, 0.1399, 0.006282, 0.5412, 0.1258, 0.5388, 0.1031, 0.5487, 0.1019, 0.5515, 0.1255, 0.02869, 0.1396, 0.01495, 0.1575, 0.005566, 0.1589, 0.0237, 0.1348, 0.5388, 0.1031, 0.5309, 0.07569, 0.5403, 0.07213, 0.5487, 0.1019, 0.05093, 0.1225, 0.02869, 0.1396, 0.0237, 0.1348, 0.04649, 0.1163, 0.5309, 0.07569, 0.5154, 0.05253, 0.5233, 0.04596, 0.5403, 0.07213, 0.07855, 0.101, 0.05093, 0.1225, 0.04649, 0.1163, 0.07358, 0.09458, 0.5154, 0.05253, 0.493, 0.03571, 0.4983, 0.02677, 0.5233, 0.04596, 0.1081, 0.06899, 0.07855, 0.101, 0.07358, 0.09458, 0.1021, 0.063, 0.4164, 0.0214, 0.3196, 0.01434, 0.32, 0.007404, 0.4175, 0.01077, 0.493, 0.03571, 0.4656, 0.02685, 0.4683, 0.01659, 0.4983, 0.02677, 0.02743, 0.1758, 0.02716, 0.181, 0.000232, 0.1812, 0.0005897, 0.1716, 0.3196, 0.01434, 0.222, 0.01331, 0.2227, 0.003465, 0.32, 0.007404, 0.4656, 0.02685, 0.4164, 0.0214, 0.4175, 0.01077, 0.4683, 0.01659, 0.222, 0.01331, 0.1606, 0.01084, 0.1617, 0.000232, 0.2227, 0.003465, 0.1606, 0.01084, 0.1425, 0.01451, 0.1399, 0.006282, 0.1617, 0.000232, 0.01495, 0.1575, 0.02743, 0.1758, 0.0005897, 0.1716, 0.005566, 0.1589, 0.02743, 0.1758, 0.04368, 0.1718, 0.04431, 0.1808, 0.02727, 0.181, 0.04368, 0.1718, 0.06426, 0.1668, 0.0651, 0.1807, 0.04431, 0.1808, 0.06426, 0.1668, 0.0902, 0.1601, 0.091, 0.1804, 0.0651, 0.1807, 0.0902, 0.1601, 0.1166, 0.1493, 0.1174, 0.1802, 0.091, 0.1804, 0.1166, 0.1493, 0.1382, 0.1349, 0.139, 0.18, 0.1174, 0.1802, 0.5271, 0.5167, 0.5271, 0.5276, 0.4971, 0.5276, 0.4972, 0.5152, 0.4972, 0.5152, 0.4971, 0.5276, 0.4711, 0.5276, 0.4711, 0.5121, 0.4711, 0.5121, 0.4711, 0.5276, 0.4431, 0.5276, 0.4431, 0.5073, 0.4431, 0.5073, 0.4431, 0.5276, 0.417, 0.5276, 0.417, 0.4986, 0.417, 0.4986, 0.417, 0.5276, 0.3966, 0.5276, 0.3966, 0.4866, 0.5523, 0.1766, 0.542, 0.1767, 0.5412, 0.1258, 0.5515, 0.1255, 0.2189, 0.242, 0.2247, 0.3453, 0.1635, 0.3488, 0.1584, 0.2339, 0.1584, 0.2339, 0.1635, 0.3488, 0.1452, 0.3454, 0.139, 0.2251, 0.11, 0.2915, 0.1171, 0.2111, 0.139, 0.2251, 0.1452, 0.3454, 0.0799, 0.26, 0.09055, 0.2008, 0.1171, 0.2111, 0.11, 0.2915, 0.05193, 0.239, 0.06449, 0.1945, 0.09055, 0.2008, 0.0799, 0.26, 0.02941, 0.2223, 0.04384, 0.1899, 0.06449, 0.1945, 0.05193, 0.239, 0.01537, 0.2047, 0.02752, 0.1861, 0.04384, 0.1899, 0.02941, 0.2223, 0.156, 0.1799, 0.1584, 0.2339, 0.139, 0.2251, 0.139, 0.18, 0.2182, 0.1794, 0.2189, 0.242, 0.1584, 0.2339, 0.156, 0.1799, 0.542, 0.1767, 0.542, 0.2276, 0.412, 0.2412, 0.4097, 0.1778, 0.4097, 0.1778, 0.412, 0.2412, 0.3161, 0.2437, 0.3139, 0.1786, 0.3139, 0.1786, 0.3161, 0.2437, 0.2189, 0.242, 0.2182, 0.1794, 0.542, 0.2276, 0.54, 0.2503, 0.5325, 0.2778, 0.5174, 0.3012, 0.4953, 0.3184, 0.4681, 0.3277, 0.419, 0.334, 0.412, 0.2412, 0.412, 0.2412, 0.419, 0.334, 0.3223, 0.3427, 0.3161, 0.2437, 0.3161, 0.2437, 0.3223, 0.3427, 0.2247, 0.3453, 0.2189, 0.242, 0.3204, 0.5956, 0.3806, 0.5792, 0.3784, 0.6872, 0.3186, 0.6865, 0.3806, 0.5792, 0.3966, 0.5685, 0.3976, 0.6953, 0.3784, 0.6872, 0.4176, 0.6157, 0.3976, 0.6953, 0.3966, 0.5685, 0.417, 0.5565, 0.4433, 0.5892, 0.4176, 0.6157, 0.417, 0.5565, 0.4431, 0.5478, 0.4711, 0.5747, 0.4433, 0.5892, 0.4431, 0.5478, 0.4711, 0.543, 0.497, 0.5656, 0.4711, 0.5747, 0.4711, 0.543, 0.4972, 0.5399, 0.527, 0.5511, 0.497, 0.5656, 0.4972, 0.5399, 0.5271, 0.5384, 0.3807, 0.5276, 0.3966, 0.5276, 0.3966, 0.5685, 0.3806, 0.5792, 0.3207, 0.5276, 0.3807, 0.5276, 0.3806, 0.5792, 0.3204, 0.5956, 0.000232, 0.5276, 0.1342, 0.5276, 0.1333, 0.5946, 0.0003731, 0.5787, 0.1342, 0.5276, 0.2268, 0.5276, 0.2263, 0.596, 0.1333, 0.5946, 0.2268, 0.5276, 0.3207, 0.5276, 0.3204, 0.5956, 0.2263, 0.596, 0.0003731, 0.5787, 0.1333, 0.5946, 0.1299, 0.6833, 0.08006, 0.6816, 0.05016, 0.6749, 0.0248, 0.6576, 0.007597, 0.6322, 0.001006, 0.6022, 0.1333, 0.5946, 0.2263, 0.596, 0.2242, 0.6853, 0.1299, 0.6833, 0.2263, 0.596, 0.3204, 0.5956, 0.3186, 0.6865, 0.2242, 0.6853, 0.1452, 0.3454, 0.1428, 0.3537, 0.104, 0.2976, 0.11, 0.2915, 0.542, 0.2276, 0.5523, 0.2277, 0.55, 0.2514, 0.54, 0.2503, 0.02941, 0.2223, 0.0245, 0.2272, 0.00597, 0.2034, 0.01537, 0.2047, 0.54, 0.2503, 0.55, 0.2514, 0.542, 0.2812, 0.5325, 0.2778, 0.05193, 0.239, 0.0476, 0.2453, 0.0245, 0.2272, 0.02941, 0.2223, 0.5325, 0.2778, 0.542, 0.2812, 0.5255, 0.3077, 0.5174, 0.3012, 0.0799, 0.26, 0.07504, 0.2665, 0.0476, 0.2453, 0.05193, 0.239, 0.5174, 0.3012, 0.5255, 0.3077, 0.5007, 0.3273, 0.4953, 0.3184, 0.11, 0.2915, 0.104, 0.2976, 0.07504, 0.2665, 0.0799, 0.26, 0.419, 0.334, 0.4202, 0.3446, 0.3228, 0.3496, 0.3223, 0.3427, 0.4953, 0.3184, 0.5007, 0.3273, 0.4709, 0.3379, 0.4681, 0.3277, 0.02752, 0.1861, 0.0007747, 0.1909, 0.000232, 0.1812, 0.02716, 0.181, 0.3223, 0.3427, 0.3228, 0.3496, 0.2256, 0.3551, 0.2247, 0.3453, 0.4681, 0.3277, 0.4709, 0.3379, 0.4202, 0.3446, 0.419, 0.334, 0.2247, 0.3453, 0.2256, 0.3551, 0.1647, 0.3594, 0.1635, 0.3488, 0.1635, 0.3488, 0.1647, 0.3594, 0.1428, 0.3537, 0.1452, 0.3454, 0.01537, 0.2047, 0.00597, 0.2034, 0.0007747, 0.1909, 0.02752, 0.1861, 0.02752, 0.1861, 0.02727, 0.181, 0.04431, 0.1808, 0.04384, 0.1899, 0.04384, 0.1899, 0.04431, 0.1808, 0.0651, 0.1807, 0.06449, 0.1945, 0.06449, 0.1945, 0.0651, 0.1807, 0.091, 0.1804, 0.09055, 0.2008, 0.09055, 0.2008, 0.091, 0.1804, 0.1174, 0.1802, 0.1171, 0.2111, 0.1171, 0.2111, 0.1174, 0.1802, 0.139, 0.18, 0.139, 0.2251, 0.5271, 0.5384, 0.4972, 0.5399, 0.4971, 0.5276, 0.5271, 0.5276, 0.4972, 0.5399, 0.4711, 0.543, 0.4711, 0.5276, 0.4971, 0.5276, 0.4711, 0.543, 0.4431, 0.5478, 0.4431, 0.5276, 0.4711, 0.5276, 0.4431, 0.5478, 0.417, 0.5565, 0.417, 0.5276, 0.4431, 0.5276, 0.417, 0.5565, 0.3966, 0.5685, 0.3966, 0.5276, 0.417, 0.5276, 0.5523, 0.1766, 0.5523, 0.2277, 0.542, 0.2276, 0.542, 0.1767, 0.6907, 0.6428, 0.7951, 0.6134, 0.7956, 0.6145, 0.6915, 0.6448, 0.6915, 0.6448, 0.7956, 0.6145, 0.7971, 0.6432, 0.6958, 0.6624, 0.6958, 0.6624, 0.7971, 0.6432, 0.8029, 0.6773, 0.7009, 0.6863, 0.7009, 0.6863, 0.8029, 0.6773, 0.8034, 0.7024, 0.7033, 0.7059, 0.7033, 0.7059, 0.8034, 0.7024, 0.8034, 0.716, 0.704, 0.7168, 0.704, 0.7168, 0.8034, 0.716, 0.8034, 0.7398, 0.7038, 0.7363, 0.7038, 0.7363, 0.8034, 0.7398, 0.8028, 0.7531, 0.7028, 0.7473, 0.7028, 0.7473, 0.8028, 0.7531, 0.801, 0.7783, 0.7001, 0.7676, 0.7934, 0.8121, 0.801, 0.7783, 0.8098, 0.7867, 0.8088, 0.8085, 0.7001, 0.7676, 0.801, 0.7783, 0.7934, 0.8121, 0.6945, 0.7915, 0.6945, 0.7915, 0.7934, 0.8121, 0.7869, 0.8359, 0.6896, 0.8091, 0.704, 0.7168, 0.7038, 0.7363, 0.5582, 0.7273, 0.5582, 0.7207, 0.5276, 0.3712, 0.5276, 0.3643, 0.5287, 0.36, 0.5305, 0.3599, 0.5323, 0.364, 0.5334, 0.3707, 0.5334, 0.3776, 0.5323, 0.382, 0.5305, 0.3821, 0.5287, 0.378, 0.7033, 0.7059, 0.704, 0.7168, 0.5582, 0.7207, 0.5579, 0.7143, 0.7009, 0.6863, 0.7033, 0.7059, 0.5579, 0.7143, 0.5575, 0.71, 0.6907, 0.6428, 0.6915, 0.6448, 0.5554, 0.7036, 0.5528, 0.6976, 0.6958, 0.6624, 0.7009, 0.6863, 0.5575, 0.71, 0.5568, 0.7075, 0.6915, 0.6448, 0.6958, 0.6624, 0.5568, 0.7075, 0.5554, 0.7036, 0.6945, 0.7915, 0.6896, 0.8091, 0.5535, 0.7441, 0.5559, 0.738, 0.7001, 0.7676, 0.6945, 0.7915, 0.5559, 0.738, 0.5574, 0.734, 0.7028, 0.7473, 0.7001, 0.7676, 0.5574, 0.734, 0.558, 0.7315, 0.7038, 0.7363, 0.7028, 0.7473, 0.558, 0.7315, 0.5582, 0.7273, 0.8081, 0.6264, 0.7983, 0.5952, 0.8646, 0.595, 0.861, 0.6212, 0.801, 0.7783, 0.8028, 0.7531, 0.81, 0.7634, 0.8098, 0.7867, 0.8028, 0.7531, 0.8034, 0.7398, 0.8089, 0.7397, 0.81, 0.7634, 0.8034, 0.7398, 0.8034, 0.716, 0.8094, 0.7164, 0.8089, 0.7397, 0.8034, 0.716, 0.8034, 0.7024, 0.811, 0.6924, 0.8094, 0.7164, 0.8034, 0.7024, 0.8029, 0.6773, 0.8118, 0.6695, 0.811, 0.6924, 0.7956, 0.6145, 0.7951, 0.6134, 0.7983, 0.5952, 0.8081, 0.6264, 0.8029, 0.6773, 0.7971, 0.6432, 0.8124, 0.6489, 0.8118, 0.6695, 0.7971, 0.6432, 0.7956, 0.6145, 0.8081, 0.6264, 0.8124, 0.6489, 0.7869, 0.8359, 0.7934, 0.8121, 0.8088, 0.8085, 0.8007, 0.8321, 0.86, 0.7857, 0.86, 0.762, 0.8702, 0.762, 0.8705, 0.7857, 0.8098, 0.7867, 0.81, 0.7634, 0.86, 0.762, 0.86, 0.7857, 0.8094, 0.7164, 0.811, 0.6924, 0.8606, 0.6916, 0.8603, 0.7151, 0.8124, 0.6489, 0.8081, 0.6264, 0.861, 0.6212, 0.8605, 0.6449, 0.8088, 0.8085, 0.8098, 0.7867, 0.86, 0.7857, 0.8603, 0.8105, 0.8089, 0.7397, 0.8094, 0.7164, 0.8603, 0.7151, 0.8601, 0.7385, 0.8118, 0.6695, 0.8124, 0.6489, 0.8605, 0.6449, 0.8607, 0.6682, 0.8007, 0.8321, 0.8088, 0.8085, 0.8603, 0.8105, 0.8628, 0.8393, 0.81, 0.7634, 0.8089, 0.7397, 0.8601, 0.7385, 0.86, 0.762, 0.811, 0.6924, 0.8118, 0.6695, 0.8607, 0.6682, 0.8606, 0.6916, 0.05088, 0.702, 0.06283, 0.7185, 0.06283, 0.7388, 0.05088, 0.7553, 0.03153, 0.7615, 0.01219, 0.7553, 0.000232, 0.7388, 0.000232, 0.7185, 0.01219, 0.702, 0.03153, 0.6957, 0.8603, 0.7151, 0.8606, 0.6916, 0.8707, 0.6918, 0.8705, 0.7153, 0.8605, 0.6449, 0.861, 0.6212, 0.8709, 0.622, 0.8706, 0.6451, 0.8603, 0.8105, 0.86, 0.7857, 0.8705, 0.7857, 0.8713, 0.8099, 0.8601, 0.7385, 0.8603, 0.7151, 0.8705, 0.7153, 0.8702, 0.7387, 0.8607, 0.6682, 0.8605, 0.6449, 0.8706, 0.6451, 0.8708, 0.6683, 0.8628, 0.8393, 0.8603, 0.8105, 0.8713, 0.8099, 0.8747, 0.8354, 0.86, 0.762, 0.8601, 0.7385, 0.8702, 0.7387, 0.8702, 0.762, 0.8606, 0.6916, 0.8607, 0.6682, 0.8708, 0.6683, 0.8707, 0.6918, 0.861, 0.6212, 0.8646, 0.595, 0.8747, 0.599, 0.8709, 0.622, 0.9294, 0.2567, 0.9406, 0.2574, 0.9367, 0.3261, 0.9309, 0.3254, 0.9148, 0.2559, 0.9294, 0.2567, 0.9309, 0.3254, 0.9183, 0.3259, 0.9406, 0.2574, 0.9488, 0.2578, 0.9448, 0.3268, 0.9367, 0.3261, 0.9403, 0.3369, 0.9442, 0.3374, 0.9436, 0.3479, 0.9373, 0.3364, 0.9403, 0.3369, 0.9436, 0.3479, 0.9327, 0.336, 0.9373, 0.3364, 0.9436, 0.3479, 0.9183, 0.3259, 0.9309, 0.3254, 0.9373, 0.3364, 0.9327, 0.336, 0.9309, 0.3254, 0.9367, 0.3261, 0.9403, 0.3369, 0.9373, 0.3364, 0.9367, 0.3261, 0.9448, 0.3268, 0.9442, 0.3374, 0.9403, 0.3369, 0.9439, 0.1785, 0.9533, 0.1797, 0.9488, 0.2578, 0.9406, 0.2574, 0.908, 0.1798, 0.9255, 0.1779, 0.9294, 0.2567, 0.9148, 0.2559, 0.9255, 0.1779, 0.9439, 0.1785, 0.9406, 0.2574, 0.9294, 0.2567, 0.9682, 0.259, 0.9588, 0.327, 0.9529, 0.327, 0.957, 0.2584, 0.9828, 0.2598, 0.9712, 0.3289, 0.9588, 0.327, 0.9682, 0.259, 0.957, 0.2584, 0.9529, 0.327, 0.9448, 0.3268, 0.9488, 0.2578, 0.9482, 0.3374, 0.9436, 0.3479, 0.9442, 0.3374, 0.9512, 0.3372, 0.9436, 0.3479, 0.9482, 0.3374, 0.9557, 0.3374, 0.9436, 0.3479, 0.9512, 0.3372, 0.9712, 0.3289, 0.9557, 0.3374, 0.9512, 0.3372, 0.9588, 0.327, 0.9588, 0.327, 0.9512, 0.3372, 0.9482, 0.3374, 0.9529, 0.327, 0.9529, 0.327, 0.9482, 0.3374, 0.9442, 0.3374, 0.9448, 0.3268, 0.9628, 0.1796, 0.957, 0.2584, 0.9488, 0.2578, 0.9533, 0.1797, 0.9983, 0.1851, 0.9828, 0.2598, 0.9682, 0.259, 0.9812, 0.1811, 0.9812, 0.1811, 0.9682, 0.259, 0.957, 0.2584, 0.9628, 0.1796, 0.9365, 0.8538, 0.9271, 0.9218, 0.9212, 0.9218, 0.9254, 0.8532, 0.9512, 0.8546, 0.9395, 0.9237, 0.9271, 0.9218, 0.9365, 0.8538, 0.9254, 0.8532, 0.9212, 0.9218, 0.9131, 0.9216, 0.9171, 0.8526, 0.9165, 0.9322, 0.9119, 0.9427, 0.9125, 0.9322, 0.9195, 0.932, 0.9119, 0.9427, 0.9165, 0.9322, 0.9241, 0.9322, 0.9119, 0.9427, 0.9195, 0.932, 0.9395, 0.9237, 0.9241, 0.9322, 0.9195, 0.932, 0.9271, 0.9218, 0.9271, 0.9218, 0.9195, 0.932, 0.9165, 0.9322, 0.9212, 0.9218, 0.9212, 0.9218, 0.9165, 0.9322, 0.9125, 0.9322, 0.9131, 0.9216, 0.9312, 0.7744, 0.9254, 0.8532, 0.9171, 0.8526, 0.9216, 0.7745, 0.9667, 0.7799, 0.9512, 0.8546, 0.9365, 0.8538, 0.9495, 0.7759, 0.9495, 0.7759, 0.9365, 0.8538, 0.9254, 0.8532, 0.9312, 0.7744, 0.8977, 0.8515, 0.9089, 0.8522, 0.9051, 0.9209, 0.8992, 0.9202, 0.8831, 0.8507, 0.8977, 0.8515, 0.8992, 0.9202, 0.8867, 0.9207, 0.9089, 0.8522, 0.9171, 0.8526, 0.9131, 0.9216, 0.9051, 0.9209, 0.9086, 0.9317, 0.9125, 0.9322, 0.9119, 0.9427, 0.9056, 0.9312, 0.9086, 0.9317, 0.9119, 0.9427, 0.9011, 0.9308, 0.9056, 0.9312, 0.9119, 0.9427, 0.8867, 0.9207, 0.8992, 0.9202, 0.9056, 0.9312, 0.9011, 0.9308, 0.8992, 0.9202, 0.9051, 0.9209, 0.9086, 0.9317, 0.9056, 0.9312, 0.9051, 0.9209, 0.9131, 0.9216, 0.9125, 0.9322, 0.9086, 0.9317, 0.9122, 0.7733, 0.9216, 0.7745, 0.9171, 0.8526, 0.9089, 0.8522, 0.8763, 0.7746, 0.8938, 0.7727, 0.8977, 0.8515, 0.8831, 0.8507, 0.8938, 0.7727, 0.9122, 0.7733, 0.9089, 0.8522, 0.8977, 0.8515, 0.9335, 0.1013, 0.9443, 0.02368, 0.9524, 0.02405, 0.9481, 0.1018, 0.9157, 0.101, 0.9293, 0.02166, 0.9443, 0.02368, 0.9335, 0.1013, 0.9481, 0.1018, 0.9524, 0.02405, 0.9623, 0.02452, 0.9578, 0.1023, 0.9579, 0.01223, 0.9637, 0.000232, 0.963, 0.01251, 0.9534, 0.01187, 0.9637, 0.000232, 0.9579, 0.01223, 0.9475, 0.01115, 0.9637, 0.000232, 0.9534, 0.01187, 0.9293, 0.02166, 0.9475, 0.01115, 0.9534, 0.01187, 0.9443, 0.02368, 0.9443, 0.02368, 0.9534, 0.01187, 0.9579, 0.01223, 0.9524, 0.02405, 0.9524, 0.02405, 0.9579, 0.01223, 0.963, 0.01251, 0.9623, 0.02452, 0.9442, 0.1753, 0.9481, 0.1018, 0.9578, 0.1023, 0.9535, 0.1768, 0.9068, 0.1773, 0.9157, 0.101, 0.9335, 0.1013, 0.9254, 0.1751, 0.9254, 0.1751, 0.9335, 0.1013, 0.9481, 0.1018, 0.9442, 0.1753, 0.982, 0.1041, 0.9675, 0.1029, 0.9722, 0.02519, 0.9802, 0.02575, 0.9998, 0.1059, 0.982, 0.1041, 0.9802, 0.02575, 0.9954, 0.02548, 0.9675, 0.1029, 0.9578, 0.1023, 0.9623, 0.02452, 0.9722, 0.02519, 0.9681, 0.01283, 0.963, 0.01251, 0.9637, 0.000232, 0.9725, 0.01298, 0.9681, 0.01283, 0.9637, 0.000232, 0.9785, 0.01294, 0.9725, 0.01298, 0.9637, 0.000232, 0.9954, 0.02548, 0.9802, 0.02575, 0.9725, 0.01298, 0.9785, 0.01294, 0.9802, 0.02575, 0.9722, 0.02519, 0.9681, 0.01283, 0.9725, 0.01298, 0.9722, 0.02519, 0.9623, 0.02452, 0.963, 0.01251, 0.9681, 0.01283, 0.9629, 0.1764, 0.9535, 0.1768, 0.9578, 0.1023, 0.9675, 0.1029, 0.9998, 0.1827, 0.9816, 0.1783, 0.982, 0.1041, 0.9998, 0.1059, 0.9816, 0.1783, 0.9629, 0.1764, 0.9675, 0.1029, 0.982, 0.1041, 0.9503, 0.6989, 0.9358, 0.6977, 0.9405, 0.62, 0.9486, 0.6206, 0.9681, 0.7007, 0.9503, 0.6989, 0.9486, 0.6206, 0.9637, 0.6203, 0.9358, 0.6977, 0.9261, 0.6971, 0.9306, 0.6193, 0.9405, 0.62, 0.9364, 0.6076, 0.9313, 0.6073, 0.932, 0.595, 0.9409, 0.6078, 0.9364, 0.6076, 0.932, 0.595, 0.9468, 0.6077, 0.9409, 0.6078, 0.932, 0.595, 0.9637, 0.6203, 0.9486, 0.6206, 0.9409, 0.6078, 0.9468, 0.6077, 0.9486, 0.6206, 0.9405, 0.62, 0.9364, 0.6076, 0.9409, 0.6078, 0.9405, 0.62, 0.9306, 0.6193, 0.9313, 0.6073, 0.9364, 0.6076, 0.9312, 0.7712, 0.9218, 0.7716, 0.9261, 0.6971, 0.9358, 0.6977, 0.9681, 0.7775, 0.9499, 0.7731, 0.9503, 0.6989, 0.9681, 0.7007, 0.9499, 0.7731, 0.9312, 0.7712, 0.9358, 0.6977, 0.9503, 0.6989, 0.9019, 0.6961, 0.9127, 0.6185, 0.9207, 0.6188, 0.9164, 0.6966, 0.884, 0.6958, 0.8976, 0.6165, 0.9127, 0.6185, 0.9019, 0.6961, 0.9164, 0.6966, 0.9207, 0.6188, 0.9306, 0.6193, 0.9261, 0.6971, 0.9262, 0.607, 0.932, 0.595, 0.9313, 0.6073, 0.9218, 0.6067, 0.932, 0.595, 0.9262, 0.607, 0.9159, 0.6059, 0.932, 0.595, 0.9218, 0.6067, 0.8976, 0.6165, 0.9159, 0.6059, 0.9218, 0.6067, 0.9127, 0.6185, 0.9127, 0.6185, 0.9218, 0.6067, 0.9262, 0.607, 0.9207, 0.6188, 0.9207, 0.6188, 0.9262, 0.607, 0.9313, 0.6073, 0.9306, 0.6193, 0.9125, 0.7701, 0.9164, 0.6966, 0.9261, 0.6971, 0.9218, 0.7716, 0.8752, 0.7721, 0.884, 0.6958, 0.9019, 0.6961, 0.8937, 0.7699, 0.8937, 0.7699, 0.9019, 0.6961, 0.9164, 0.6966, 0.9125, 0.7701, 0.9255, 0.1779, 0.908, 0.1798, 0.9068, 0.1773, 0.9254, 0.1751, 0.9439, 0.1785, 0.9255, 0.1779, 0.9254, 0.1751, 0.9442, 0.1753, 0.9533, 0.1797, 0.9439, 0.1785, 0.9442, 0.1753, 0.9535, 0.1768, 0.9064, 0.002566, 0.8495, 0.05279, 0.8475, 0.05054, 0.9044, 0.000232, 0.7927, 0.1026, 0.784, 0.1191, 0.7812, 0.1179, 0.7904, 0.1006, 0.784, 0.1191, 0.7777, 0.1345, 0.7747, 0.1345, 0.7812, 0.1179, 0.8495, 0.05279, 0.7927, 0.1026, 0.7904, 0.1006, 0.8475, 0.05054, 0.9983, 0.1851, 0.9812, 0.1811, 0.9816, 0.1783, 0.9998, 0.1827, 0.9812, 0.1811, 0.9628, 0.1796, 0.9629, 0.1764, 0.9816, 0.1783, 0.9628, 0.1796, 0.9533, 0.1797, 0.9535, 0.1768, 0.9629, 0.1764, 0.8495, 0.2162, 0.9064, 0.2665, 0.9044, 0.2688, 0.8475, 0.2185, 0.784, 0.15, 0.7927, 0.1664, 0.7904, 0.1684, 0.7812, 0.1512, 0.7777, 0.1345, 0.784, 0.15, 0.7812, 0.1512, 0.7747, 0.1345, 0.7927, 0.1664, 0.8495, 0.2162, 0.8475, 0.2185, 0.7904, 0.1684, 0.9667, 0.7799, 0.9495, 0.7759, 0.9499, 0.7731, 0.9681, 0.7775, 0.9495, 0.7759, 0.9312, 0.7744, 0.9312, 0.7712, 0.9499, 0.7731, 0.9312, 0.7744, 0.9216, 0.7745, 0.9218, 0.7716, 0.9312, 0.7712, 0.8495, 0.4853, 0.9064, 0.5355, 0.9044, 0.5378, 0.8475, 0.4875, 0.784, 0.419, 0.7927, 0.4355, 0.7904, 0.4375, 0.7812, 0.4202, 0.7777, 0.4035, 0.784, 0.419, 0.7812, 0.4202, 0.7747, 0.4035, 0.7927, 0.4355, 0.8495, 0.4853, 0.8475, 0.4875, 0.7904, 0.4375, 0.8938, 0.7727, 0.8763, 0.7746, 0.8752, 0.7721, 0.8937, 0.7699, 0.9122, 0.7733, 0.8938, 0.7727, 0.8937, 0.7699, 0.9125, 0.7701, 0.9216, 0.7745, 0.9122, 0.7733, 0.9125, 0.7701, 0.9218, 0.7716, 0.9064, 0.2716, 0.8495, 0.3218, 0.8475, 0.3196, 0.9044, 0.2693, 0.7927, 0.3716, 0.784, 0.3881, 0.7812, 0.3869, 0.7904, 0.3696, 0.784, 0.3881, 0.7777, 0.4035, 0.7747, 0.4035, 0.7812, 0.3869, 0.8495, 0.3218, 0.7927, 0.3716, 0.7904, 0.3696, 0.8475, 0.3196, 0.6344, 0.004538, 0.6541, 0.005648, 0.644, 0.2006, 0.6227, 0.1994, 0.6935, 0.007404, 0.7132, 0.008049, 0.7077, 0.2031, 0.6864, 0.2024, 0.7526, 0.008858, 0.7723, 0.009019, 0.7715, 0.2045, 0.7502, 0.2042, 0.6148, 0.003266, 0.6344, 0.004538, 0.6227, 0.1994, 0.6014, 0.1982, 0.6738, 0.006599, 0.6935, 0.007404, 0.6864, 0.2024, 0.6652, 0.2016, 0.7329, 0.008534, 0.7526, 0.008858, 0.7502, 0.2042, 0.7289, 0.2037, 0.5951, 0.001831, 0.6148, 0.003266, 0.6014, 0.1982, 0.5801, 0.1967, 0.6541, 0.005648, 0.6738, 0.006599, 0.6652, 0.2016, 0.644, 0.2006, 0.7132, 0.008049, 0.7329, 0.008534, 0.7289, 0.2037, 0.7077, 0.2031, 0.5755, 0.000232, 0.5951, 0.001831, 0.5801, 0.1967, 0.5588, 0.1951, 0.7436, 0.5273, 0.7314, 0.5498, 0.7136, 0.5382, 0.7222, 0.5198, 0.7098, 0.567, 0.6728, 0.5749, 0.7007, 0.5543, 0.7497, 0.4931, 0.7436, 0.5273, 0.7222, 0.5198, 0.7276, 0.4914, 0.7314, 0.5498, 0.7098, 0.567, 0.7007, 0.5543, 0.7136, 0.5382, 0.7276, 0.4914, 0.7222, 0.5198, 0.7037, 0.5146, 0.7072, 0.4874, 0.7136, 0.5382, 0.7007, 0.5543, 0.6911, 0.5473, 0.6982, 0.5309, 0.7222, 0.5198, 0.7136, 0.5382, 0.6982, 0.5309, 0.7037, 0.5146, 0.7007, 0.5543, 0.6728, 0.5749, 0.6911, 0.5473, 0.7072, 0.4874, 0.7037, 0.5146, 0.6868, 0.5117, 0.6876, 0.485, 0.6982, 0.5309, 0.6911, 0.5473, 0.6809, 0.5435, 0.6841, 0.5275, 0.7037, 0.5146, 0.6982, 0.5309, 0.6841, 0.5275, 0.6868, 0.5117, 0.6911, 0.5473, 0.6728, 0.5749, 0.6809, 0.5435, 0.6876, 0.485, 0.6868, 0.5117, 0.6703, 0.5109, 0.6683, 0.4843, 0.6841, 0.5275, 0.6809, 0.5435, 0.6709, 0.5427, 0.6702, 0.5268, 0.6868, 0.5117, 0.6841, 0.5275, 0.6702, 0.5268, 0.6703, 0.5109, 0.6809, 0.5435, 0.6728, 0.5749, 0.6709, 0.5427, 0.6683, 0.4843, 0.6703, 0.5109, 0.6537, 0.5125, 0.6486, 0.4851, 0.6702, 0.5268, 0.6709, 0.5427, 0.6609, 0.5446, 0.6563, 0.5288, 0.6703, 0.5109, 0.6702, 0.5268, 0.6563, 0.5288, 0.6537, 0.5125, 0.6709, 0.5427, 0.6728, 0.5749, 0.6609, 0.5446, 0.6486, 0.4851, 0.6537, 0.5125, 0.6362, 0.5165, 0.6281, 0.4876, 0.6563, 0.5288, 0.6609, 0.5446, 0.6511, 0.5496, 0.642, 0.5339, 0.6537, 0.5125, 0.6563, 0.5288, 0.642, 0.5339, 0.6362, 0.5165, 0.6609, 0.5446, 0.6728, 0.5749, 0.6511, 0.5496, 0.6281, 0.4876, 0.6362, 0.5165, 0.6168, 0.5236, 0.6059, 0.4913, 0.642, 0.5339, 0.6511, 0.5496, 0.642, 0.5584, 0.6269, 0.5431, 0.6362, 0.5165, 0.642, 0.5339, 0.6269, 0.5431, 0.6168, 0.5236, 0.6511, 0.5496, 0.6728, 0.5749, 0.642, 0.5584, 0.6059, 0.4913, 0.6168, 0.5236, 0.5931, 0.5348, 0.5813, 0.4958, 0.6269, 0.5431, 0.642, 0.5584, 0.6347, 0.5725, 0.6101, 0.559, 0.6168, 0.5236, 0.6269, 0.5431, 0.6101, 0.559, 0.5931, 0.5348, 0.642, 0.5584, 0.6728, 0.5749, 0.6347, 0.5725, 0.5813, 0.4958, 0.5931, 0.5348, 0.5565, 0.5526, 0.5538, 0.4989, 0.6101, 0.559, 0.6347, 0.5725, 0.6329, 0.5946, 0.5894, 0.5891, 0.5931, 0.5348, 0.6101, 0.559, 0.5894, 0.5891, 0.5565, 0.5526, 0.6347, 0.5725, 0.6728, 0.5749, 0.6329, 0.5946, 0.7726, 0.496, 0.7742, 0.5362, 0.7436, 0.5273, 0.7497, 0.4931, 0.7561, 0.5718, 0.7162, 0.5897, 0.7098, 0.567, 0.7314, 0.5498, 0.7742, 0.5362, 0.7561, 0.5718, 0.7314, 0.5498, 0.7436, 0.5273, 0.7162, 0.5897, 0.6728, 0.5749, 0.7098, 0.567, 0.7497, 0.4931, 0.7276, 0.4914, 0.7305, 0.4029, 0.7523, 0.404, 0.7276, 0.4914, 0.7072, 0.4874, 0.7089, 0.4019, 0.7305, 0.4029, 0.7072, 0.4874, 0.6876, 0.485, 0.6874, 0.4011, 0.7089, 0.4019, 0.6876, 0.485, 0.6683, 0.4843, 0.6658, 0.4005, 0.6874, 0.4011, 0.6683, 0.4843, 0.6486, 0.4851, 0.644, 0.4002, 0.6658, 0.4005, 0.6486, 0.4851, 0.6281, 0.4876, 0.6219, 0.4001, 0.644, 0.4002, 0.6281, 0.4876, 0.6059, 0.4913, 0.5994, 0.4001, 0.6219, 0.4001, 0.6059, 0.4913, 0.5813, 0.4958, 0.5765, 0.3998, 0.5994, 0.4001, 0.5813, 0.4958, 0.5538, 0.4989, 0.5528, 0.3991, 0.5765, 0.3998, 0.7726, 0.496, 0.7497, 0.4931, 0.7523, 0.404, 0.7742, 0.4049, 0.5765, 0.3998, 0.5528, 0.3991, 0.5561, 0.2859, 0.5781, 0.2873, 0.5781, 0.2873, 0.5561, 0.2859, 0.5588, 0.1951, 0.5801, 0.1967, 0.5994, 0.4001, 0.5765, 0.3998, 0.5781, 0.2873, 0.6, 0.2885, 0.6, 0.2885, 0.5781, 0.2873, 0.5801, 0.1967, 0.6014, 0.1982, 0.6219, 0.4001, 0.5994, 0.4001, 0.6, 0.2885, 0.6219, 0.2895, 0.6219, 0.2895, 0.6, 0.2885, 0.6014, 0.1982, 0.6227, 0.1994, 0.644, 0.4002, 0.6219, 0.4001, 0.6219, 0.2895, 0.6436, 0.2904, 0.6436, 0.2904, 0.6219, 0.2895, 0.6227, 0.1994, 0.644, 0.2006, 0.6658, 0.4005, 0.644, 0.4002, 0.6436, 0.2904, 0.6653, 0.2913, 0.6653, 0.2913, 0.6436, 0.2904, 0.644, 0.2006, 0.6652, 0.2016, 0.6874, 0.4011, 0.6658, 0.4005, 0.6653, 0.2913, 0.687, 0.2921, 0.687, 0.2921, 0.6653, 0.2913, 0.6652, 0.2016, 0.6864, 0.2024, 0.7089, 0.4019, 0.6874, 0.4011, 0.687, 0.2921, 0.7086, 0.2928, 0.7086, 0.2928, 0.687, 0.2921, 0.6864, 0.2024, 0.7077, 0.2031, 0.7305, 0.4029, 0.7089, 0.4019, 0.7086, 0.2928, 0.7302, 0.2935, 0.7302, 0.2935, 0.7086, 0.2928, 0.7077, 0.2031, 0.7289, 0.2037, 0.7523, 0.404, 0.7305, 0.4029, 0.7302, 0.2935, 0.7518, 0.2941, 0.7518, 0.2941, 0.7302, 0.2935, 0.7289, 0.2037, 0.7502, 0.2042, 0.7742, 0.4049, 0.7523, 0.404, 0.7518, 0.2941, 0.7735, 0.2946, 0.7735, 0.2946, 0.7518, 0.2941, 0.7502, 0.2042, 0.7715, 0.2045])
me_plane.materials.append(mat_metallspaten)
me_plane.materials.append(mat_holzspaten)
me_plane.use_remesh_fix_poles = True
me_plane.use_remesh_preserve_attributes = False
me_plane.use_mirror_vertex_groups = False
me_plane.update()

# ---- objects
ob_empty = bpy.data.objects.new('Empty', None)
ob_plane = bpy.data.objects.new('Plane', me_plane)
ob_empty_001 = bpy.data.objects.new('Empty.001', None)

# ---- transforms, parenting, visibility, modifiers, constraints
ob_empty.location = (0.1333, 3.18e-08, 0.3602)
ob_empty.rotation_euler = (1.571, -0.0, -0.0)
ob_empty.scale = (0.1492, 0.1492, 0.1492)
ob_empty.empty_display_type = 'IMAGE'
ob_empty.empty_display_size = 5.0
ob_empty.lineart.crease_threshold = 0.0
ob_plane.location = (0.0, 0.0, 0.0)
ob_plane.lineart.crease_threshold = 0.0
_m = ob_plane.modifiers.new('Bevel', 'BEVEL')
ob_empty_001.location = (-0.22, -0.1704, 0.3602)
ob_empty_001.rotation_euler = (1.571, -0.0, 1.571)
ob_empty_001.scale = (0.1492, 0.1492, 0.1492)
ob_empty_001.empty_display_type = 'IMAGE'
ob_empty_001.empty_display_size = 5.0
ob_empty_001.lineart.crease_threshold = 0.0

# ---- collection membership
col_collection.objects.link(ob_empty)
col_collection.objects.link(ob_plane)
col_collection.objects.link(ob_empty_001)

# ---- scene / render settings (as saved in the file)
scene.frame_start = 1; scene.frame_end = 250; scene.frame_set(1)
scene.render.engine = 'BLENDER_EEVEE_NEXT'
scene.cycles.use_denoising = False
scene.cycles.samples = 128
scene.cycles.sampling_pattern = 'TABULATED_SOBOL'
scene.cycles.use_adaptive_sampling = False
scene.cycles.use_light_tree = False
scene.view_settings.view_transform = 'Filmic'
bpy.context.view_layer.update()

# ---- added for rendering (the .blend has no active camera and no usable light): camera, sun
cam_auto = bpy.data.cameras.new('AutoCamera')
cam_auto.lens = 50.0
cam_auto.sensor_width = 36.0
cam_auto.clip_end = 1000.0
ob_auto_camera = bpy.data.objects.new('AutoCamera', cam_auto)
scene.collection.objects.link(ob_auto_camera)
ob_auto_camera.location = (0.700706, -0.867055, 0.923187)
ob_auto_camera.rotation_euler = (1.09748, -7.21219e-08, 0.694738)
scene.camera = ob_auto_camera
light_auto_sun = bpy.data.lights.new('AutoSun', 'SUN')
light_auto_sun.energy = 3.0
light_auto_sun.angle = 0.0523599
ob_auto_sun = bpy.data.objects.new('AutoSun', light_auto_sun)
scene.collection.objects.link(ob_auto_sun)
ob_auto_sun.rotation_euler = (0.872665, 0.174533, 0.523599)
bpy.context.view_layer.update()
